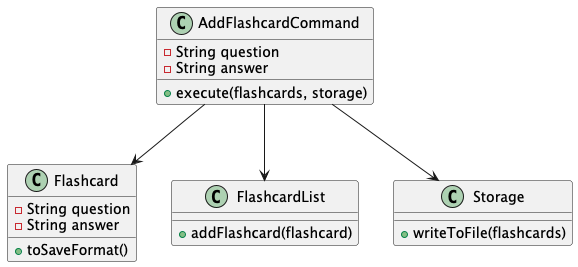

The diagram above was rendered by PlantUML. Its source (embedded in the PNG):
@startuml
class AddFlashcardCommand {
  - String question
  - String answer
  + execute(flashcards, storage)
}

class Flashcard {
  - String question
  - String answer
  + toSaveFormat()
}

class FlashcardList {
  + addFlashcard(flashcard)
}

class Storage {
  + writeToFile(flashcards)
}

AddFlashcardCommand --> Flashcard
AddFlashcardCommand --> FlashcardList
AddFlashcardCommand --> Storage
@enduml